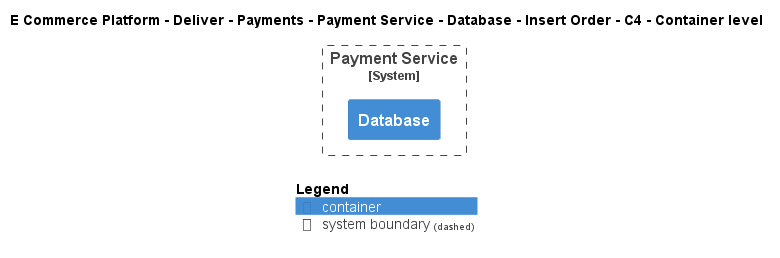

The diagram above was rendered by PlantUML. Its source (embedded in the PNG):
@startuml
!include ..\..\..\..\..\..\..\..\..\.c4s\C4_Container.puml

AddElementTag("c4interflow:lifecycle:new", $bgColor=green, $fontColor=#ffffff, $borderColor=green, $shadowing="False")
AddElementTag("c4interflow:lifecycle:changed", $bgColor=orange, $fontColor=#ffffff, $borderColor=orange, $shadowing="False")
AddElementTag("c4interflow:lifecycle:removed", $bgColor=red, $fontColor=#ffffff, $borderColor=red, $shadowing="False")

AddRelTag("c4interflow:lifecycle:new", $textColor=green, $lineColor=green)
AddRelTag("c4interflow:lifecycle:changed", $textColor=orange, $lineColor=orange)
AddRelTag("c4interflow:lifecycle:removed", $textColor=red, $lineColor=red)

SHOW_PERSON_PORTRAIT()
LAYOUT_TOP_DOWN()

skinparam linetype polyline

title E Commerce Platform - Deliver - Payments - Payment Service - Database - Insert Order - C4 - Container level


System_Boundary(ECommercePlatform.Deliver.Payments.SoftwareSystems.PaymentService, "Payment Service") {
    Container(ECommercePlatform.Deliver.Payments.SoftwareSystems.PaymentService.Containers.Database, "Database", "", "")
}



SHOW_LEGEND()
@enduml